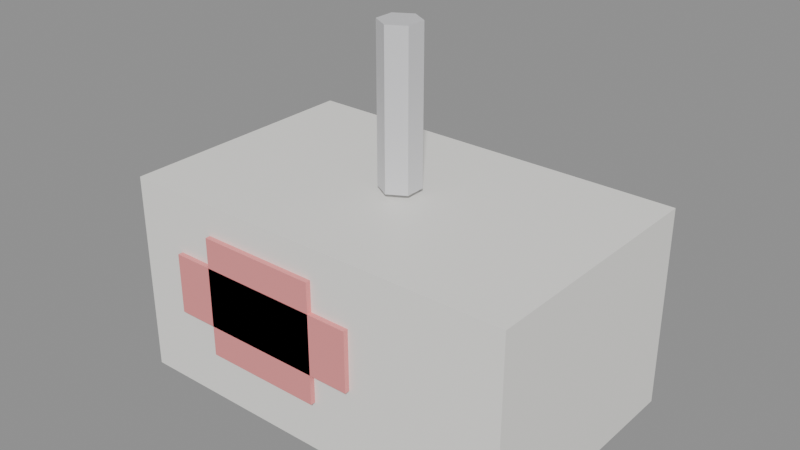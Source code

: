 # Source: KID_MEDICO_v01.blend  (saved by Blender 4.2.66; exported with 4.5.12 LTS)
import bpy
from mathutils import Matrix  # noqa: F401  (used for matrix-valued properties, if any)

bpy.ops.wm.read_factory_settings(use_empty=True)
scene = bpy.context.scene
scene.name = 'Scene'

# ---- materials (node trees are filled in below, after node groups)
mat_polyroom_pbr = bpy.data.materials.new('Polyroom_PBR')

# ---- material node trees
mat_polyroom_pbr.use_nodes = True; mat_polyroom_pbr.node_tree.nodes.clear()
_N = mat_polyroom_pbr.node_tree.nodes; _L = mat_polyroom_pbr.node_tree.links
n0 = _N.new('ShaderNodeOutputMaterial'); n0.name = 'Material Output'; n0.location = (300, 0)
n1 = _N.new('ShaderNodeBsdfPrincipled'); n1.name = 'Principled BSDF'; n1.location = (0, 0)
n2 = _N.new('ShaderNodeVertexColor'); n2.name = 'Color Attribute'; n2.location = (-300, 0)
n2.layer_name = 'Color'
_L.new(n2.outputs[0], n1.inputs[0])
_L.new(n1.outputs[0], n0.inputs[0])
n0.is_active_output = True

# ---- meshes
me_kid_medico_v01 = bpy.data.meshes.new('KID_MEDICO_v01')
me_kid_medico_v01.from_pydata([(-0.2, -0.125, 0.02), (-0.2, -0.125, 0.22), (-0.2, 0.125, 0.02), (-0.2, 0.125, 0.22), (0.2, -0.125, 0.02), (0.2, -0.125, 0.22), (0.2, 0.125, 0.02), (0.2, 0.125, 0.22), (-0.11, -0.13, 0.07), (-0.11, -0.13, 0.19), (-0.11, 0.13, 0.07), (-0.11, 0.13, 0.19), (0.01, -0.13, 0.07), (0.01, -0.13, 0.19), (0.01, 0.13, 0.07), (0.01, 0.13, 0.19), (-0.15, -0.13, 0.1), (-0.15, -0.13, 0.16), (-0.15, 0.13, 0.1), (-0.15, 0.13, 0.16), (0.05, -0.13, 0.1), (0.05, -0.13, 0.16), (0.05, 0.13, 0.1), (0.05, 0.13, 0.16), (0.0, 0.02, 0.225), (0.0, 0.02, 0.375), (0.01732, 0.01, 0.225), (0.01732, 0.01, 0.375), (0.01732, -0.01, 0.225), (0.01732, -0.01, 0.375), (0.0, -0.02, 0.225), (0.0, -0.02, 0.375), (-0.01732, -0.01, 0.225), (-0.01732, -0.01, 0.375), (-0.01732, 0.01, 0.225), (-0.01732, 0.01, 0.375), (0.12, 0.08536, 0.08536), (0.12, 0.1, 0.05), (0.12, 0.08536, 0.01464), (0.1506, 0.06768, 0.08536), (0.1633, 0.075, 0.05), (0.1506, 0.06768, 0.01464), (0.1506, 0.03232, 0.08536), (0.1633, 0.025, 0.05), (0.1506, 0.03232, 0.01464), (0.12, 0.01464, 0.08536), (0.12, -3.725e-09, 0.05), (0.12, 0.01464, 0.01464), (0.12, 0.05, 0.0), (0.12, 0.05, 0.1), (0.08938, 0.03232, 0.08536), (0.0767, 0.025, 0.05), (0.08938, 0.03232, 0.01464), (0.08938, 0.06768, 0.08536), (0.0767, 0.075, 0.05), (0.08938, 0.06768, 0.01464)], [], [(0, 1, 3, 2), (2, 3, 7, 6), (6, 7, 5, 4), (4, 5, 1, 0), (2, 6, 4, 0), (7, 3, 1, 5), (8, 9, 11, 10), (10, 11, 15, 14), (14, 15, 13, 12), (12, 13, 9, 8), (10, 14, 12, 8), (15, 11, 9, 13), (16, 17, 19, 18), (18, 19, 23, 22), (22, 23, 21, 20), (20, 21, 17, 16), (18, 22, 20, 16), (23, 19, 17, 21), (24, 25, 27, 26), (26, 27, 29, 28), (28, 29, 31, 30), (30, 31, 33, 32), (27, 25, 35, 33, 31, 29), (32, 33, 35, 34), (34, 35, 25, 24), (24, 26, 28, 30, 32, 34), (38, 37, 40, 41), (36, 49, 39), (48, 38, 41), (37, 36, 39, 40), (41, 40, 43, 44), (39, 49, 42), (48, 41, 44), (40, 39, 42, 43), (44, 43, 46, 47), (42, 49, 45), (48, 44, 47), (43, 42, 45, 46), (47, 46, 51, 52), (45, 49, 50), (48, 47, 52), (46, 45, 50, 51), (52, 51, 54, 55), (50, 49, 53), (48, 52, 55), (51, 50, 53, 54), (55, 54, 37, 38), (53, 49, 36), (48, 55, 38), (54, 53, 36, 37)])
_uv = me_kid_medico_v01.uv_layers.new(name='UVMap')
_uv.uv.foreach_set('vector', [0.202, 0.9226, 0.008196, 0.9226, 0.008196, 0.6804, 0.202, 0.6804, 0.7191, 0.383, 0.5254, 0.383, 0.5254, 0.008196, 0.7191, 0.008196, 0.4121, 0.9226, 0.2183, 0.9226, 0.2183, 0.6804, 0.4121, 0.6804, 0.7191, 0.7743, 0.5254, 0.7743, 0.5254, 0.3994, 0.7191, 0.3994, 0.2504, 0.008196, 0.2504, 0.3957, 0.008196, 0.3957, 0.008196, 0.008196, 0.509, 0.008196, 0.509, 0.3957, 0.2668, 0.3957, 0.2668, 0.008196, 0.8518, 0.2601, 0.7355, 0.2601, 0.7355, 0.008196, 0.8518, 0.008196, 0.5254, 0.9069, 0.5254, 0.7907, 0.6378, 0.7907, 0.6378, 0.9069, 0.8518, 0.5284, 0.7355, 0.5284, 0.7355, 0.2765, 0.8518, 0.2765, 0.7355, 0.9293, 0.7355, 0.813, 0.848, 0.813, 0.848, 0.9293, 0.8518, 0.7966, 0.7355, 0.7966, 0.7355, 0.5447, 0.8518, 0.5447, 0.9844, 0.2601, 0.8682, 0.2601, 0.8682, 0.008196, 0.9844, 0.008196, 0.4866, 0.664, 0.4285, 0.664, 0.4285, 0.4121, 0.4866, 0.4121, 0.4866, 0.8678, 0.4285, 0.8678, 0.4285, 0.6804, 0.4866, 0.6804, 0.9263, 0.5284, 0.8682, 0.5284, 0.8682, 0.2765, 0.9263, 0.2765, 0.9263, 0.7322, 0.8682, 0.7322, 0.8682, 0.5447, 0.9263, 0.5447, 0.202, 0.664, 0.008196, 0.664, 0.008196, 0.4121, 0.202, 0.4121, 0.4121, 0.664, 0.2183, 0.664, 0.2183, 0.4121, 0.4121, 0.4121, 0.6729, 0.936, 0.6729, 0.7907, 0.6867, 0.7907, 0.6867, 0.936, 0.9427, 0.6901, 0.9427, 0.5447, 0.9621, 0.5447, 0.9621, 0.6901, 0.9427, 0.4218, 0.9427, 0.2765, 0.9565, 0.2765, 0.9565, 0.4218, 0.9565, 0.4218, 0.9565, 0.2765, 0.9751, 0.2765, 0.9751, 0.4218, 0.8849, 0.7966, 0.8682, 0.7869, 0.8682, 0.7676, 0.8849, 0.7579, 0.9017, 0.7676, 0.9017, 0.7869, 0.9493, 0.9583, 0.9493, 0.813, 0.9686, 0.813, 0.9686, 0.9583, 0.6542, 0.936, 0.6542, 0.7907, 0.6729, 0.7907, 0.6729, 0.936, 0.6043, 0.9524, 0.6043, 0.933, 0.621, 0.9233, 0.6378, 0.933, 0.6378, 0.9524, 0.621, 0.9621, 0.497, 0.9222, 0.4627, 0.9186, 0.4627, 0.8842, 0.497, 0.8979, 0.8644, 0.9619, 0.894, 0.9448, 0.894, 0.9791, 0.555, 0.9576, 0.5847, 0.9747, 0.555, 0.9918, 0.4627, 0.9186, 0.4285, 0.9222, 0.4285, 0.8979, 0.4627, 0.8842, 0.9498, 0.5284, 0.9427, 0.4941, 0.9911, 0.4941, 0.984, 0.5284, 0.894, 0.9791, 0.894, 0.9448, 0.9237, 0.9619, 0.555, 0.9576, 0.555, 0.9918, 0.5254, 0.9747, 0.9427, 0.4941, 0.9498, 0.4598, 0.984, 0.4598, 0.9911, 0.4941, 0.9329, 0.8805, 0.8986, 0.8942, 0.8986, 0.8597, 0.9329, 0.8561, 0.9237, 0.9619, 0.894, 0.9448, 0.9237, 0.9277, 0.555, 0.9576, 0.5254, 0.9747, 0.5254, 0.9404, 0.8986, 0.8942, 0.8644, 0.8805, 0.8644, 0.8561, 0.8986, 0.8597, 0.9329, 0.8561, 0.8986, 0.8597, 0.8986, 0.813, 0.9329, 0.8231, 0.9237, 0.9277, 0.894, 0.9448, 0.894, 0.9106, 0.555, 0.9576, 0.5254, 0.9404, 0.555, 0.9233, 0.8986, 0.8597, 0.8644, 0.8561, 0.8644, 0.8231, 0.8986, 0.813, 0.9498, 0.775, 0.9427, 0.7407, 0.9911, 0.7407, 0.984, 0.775, 0.894, 0.9106, 0.894, 0.9448, 0.8644, 0.9277, 0.555, 0.9576, 0.555, 0.9233, 0.5847, 0.9404, 0.9427, 0.7407, 0.9498, 0.7065, 0.984, 0.7065, 0.9911, 0.7407, 0.497, 0.9553, 0.4627, 0.9653, 0.4627, 0.9186, 0.497, 0.9222, 0.8644, 0.9277, 0.894, 0.9448, 0.8644, 0.9619, 0.555, 0.9576, 0.5847, 0.9404, 0.5847, 0.9747, 0.4627, 0.9653, 0.4285, 0.9553, 0.4285, 0.9222, 0.4627, 0.9186])
_ca = me_kid_medico_v01.color_attributes.new('Color', 'FLOAT_COLOR', 'POINT')
_ca.data.foreach_set('color', [0.95, 0.94, 0.9, 1.0, 0.95, 0.94, 0.9, 1.0, 0.95, 0.94, 0.9, 1.0, 0.95, 0.94, 0.9, 1.0, 0.95, 0.94, 0.9, 1.0, 0.95, 0.94, 0.9, 1.0, 0.95, 0.94, 0.9, 1.0, 0.95, 0.94, 0.9, 1.0, 0.9, 0.3, 0.3, 1.0, 0.9, 0.3, 0.3, 1.0, 0.9, 0.3, 0.3, 1.0, 0.9, 0.3, 0.3, 1.0, 0.9, 0.3, 0.3, 1.0, 0.9, 0.3, 0.3, 1.0, 0.9, 0.3, 0.3, 1.0, 0.9, 0.3, 0.3, 1.0, 0.9, 0.3, 0.3, 1.0, 0.9, 0.3, 0.3, 1.0, 0.9, 0.3, 0.3, 1.0, 0.9, 0.3, 0.3, 1.0, 0.9, 0.3, 0.3, 1.0, 0.9, 0.3, 0.3, 1.0, 0.9, 0.3, 0.3, 1.0, 0.9, 0.3, 0.3, 1.0, 0.7, 0.7, 0.72, 1.0, 0.7, 0.7, 0.72, 1.0, 0.7, 0.7, 0.72, 1.0, 0.7, 0.7, 0.72, 1.0, 0.7, 0.7, 0.72, 1.0, 0.7, 0.7, 0.72, 1.0, 0.7, 0.7, 0.72, 1.0, 0.7, 0.7, 0.72, 1.0, 0.7, 0.7, 0.72, 1.0, 0.7, 0.7, 0.72, 1.0, 0.7, 0.7, 0.72, 1.0, 0.7, 0.7, 0.72, 1.0, 0.35, 0.6, 0.95, 1.0, 0.35, 0.6, 0.95, 1.0, 0.35, 0.6, 0.95, 1.0, 0.35, 0.6, 0.95, 1.0, 0.35, 0.6, 0.95, 1.0, 0.35, 0.6, 0.95, 1.0, 0.35, 0.6, 0.95, 1.0, 0.35, 0.6, 0.95, 1.0, 0.35, 0.6, 0.95, 1.0, 0.35, 0.6, 0.95, 1.0, 0.35, 0.6, 0.95, 1.0, 0.35, 0.6, 0.95, 1.0, 0.35, 0.6, 0.95, 1.0, 0.35, 0.6, 0.95, 1.0, 0.35, 0.6, 0.95, 1.0, 0.35, 0.6, 0.95, 1.0, 0.35, 0.6, 0.95, 1.0, 0.35, 0.6, 0.95, 1.0, 0.35, 0.6, 0.95, 1.0, 0.35, 0.6, 0.95, 1.0])
me_kid_medico_v01.materials.append(mat_polyroom_pbr)
me_kid_medico_v01.update()

# ---- objects
ob_kid_medico_v01 = bpy.data.objects.new('KID_MEDICO_v01', me_kid_medico_v01)

# ---- transforms, parenting, visibility, modifiers, constraints
ob_kid_medico_v01.location = (0.0, 0.0, 0.0)

# ---- collection membership
scene.collection.objects.link(ob_kid_medico_v01)

# ---- scene / render settings (as saved in the file)
scene.frame_start = 1; scene.frame_end = 250; scene.frame_set(1)
scene.render.engine = 'BLENDER_EEVEE_NEXT'
bpy.context.view_layer.update()

# ---- added for rendering (the .blend has no active camera and no usable light): camera, sun + grey world if the file has none
cam_auto = bpy.data.cameras.new('AutoCamera')
cam_auto.lens = 50.0
cam_auto.sensor_width = 36.0
cam_auto.clip_end = 1000.0
ob_auto_camera = bpy.data.objects.new('AutoCamera', cam_auto)
scene.collection.objects.link(ob_auto_camera)
ob_auto_camera.location = (0.561441, -0.673729, 0.636652)
ob_auto_camera.rotation_euler = (1.09748, -7.21219e-08, 0.694738)
scene.camera = ob_auto_camera
light_auto_sun = bpy.data.lights.new('AutoSun', 'SUN')
light_auto_sun.energy = 3.0
light_auto_sun.angle = 0.0523599
ob_auto_sun = bpy.data.objects.new('AutoSun', light_auto_sun)
scene.collection.objects.link(ob_auto_sun)
ob_auto_sun.rotation_euler = (0.872665, 0.174533, 0.523599)
if scene.world is None:
    world_auto = bpy.data.worlds.new('AutoWorld')
    world_auto.color = (0.3, 0.3, 0.3)
    scene.world = world_auto
bpy.context.view_layer.update()
